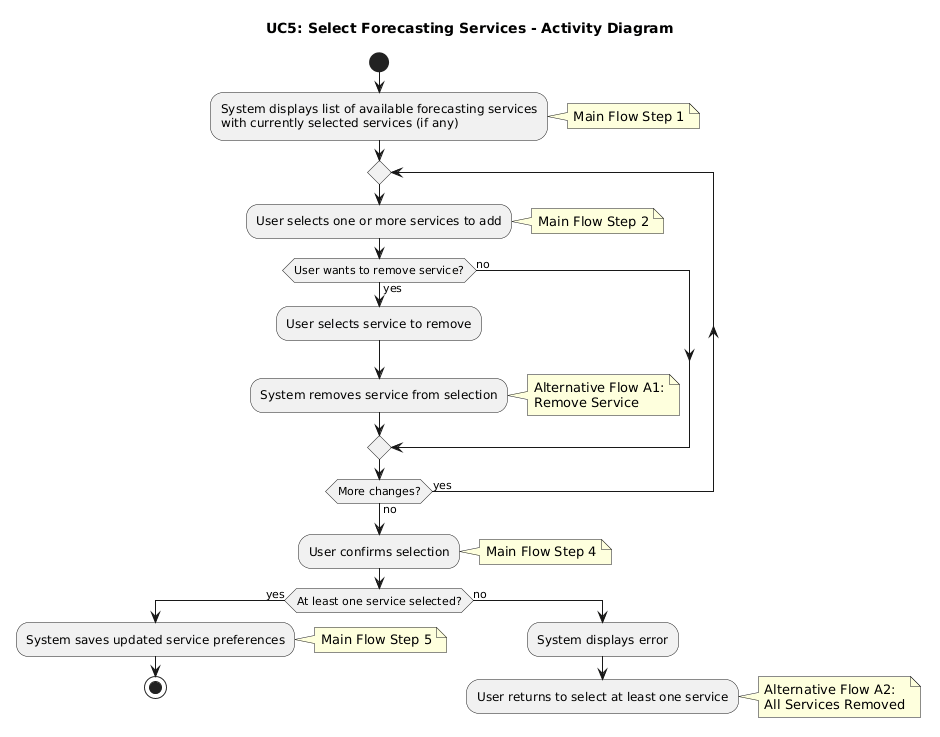

The diagram above was rendered by PlantUML. Its source (embedded in the PNG):
@startuml
title UC5: Select Forecasting Services - Activity Diagram

start
:System displays list of available forecasting services
with currently selected services (if any);
note right
  Main Flow Step 1
end note

repeat
  :User selects one or more services to add;
  note right
    Main Flow Step 2
  end note
  
  if (User wants to remove service?) then (yes)
    :User selects service to remove;
    :System removes service from selection;
    note right
      Alternative Flow A1:
      Remove Service
    end note
  else (no)
  endif
  
repeat while (More changes?) is (yes) not (no)

:User confirms selection;
note right
  Main Flow Step 4
end note

if (At least one service selected?) then (yes)
  :System saves updated service preferences;
  note right
    Main Flow Step 5
  end note
  stop
else (no)
  :System displays error;
  :User returns to select at least one service;
  note right
    Alternative Flow A2:
    All Services Removed
  end note
  detach
endif
@enduml